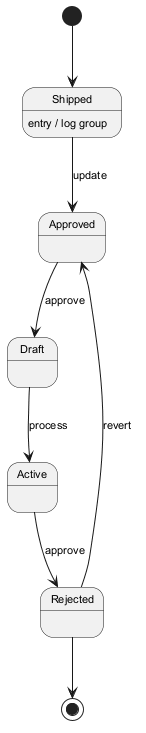

The diagram above was rendered by PlantUML. Its source (embedded in the PNG):
@startuml
skinparam backgroundColor #FFFFFF
skinparam classBackgroundColor #F3E5F5
skinparam classBorderColor #6A1B9A
skinparam defaultFontSize 11
[*] --> Shipped
Shipped --> Approved : update
Shipped : entry / log group
Approved --> Draft : approve
Draft --> Active : process
Active --> Rejected : approve
Rejected --> Approved : revert
Rejected --> [*]
@enduml